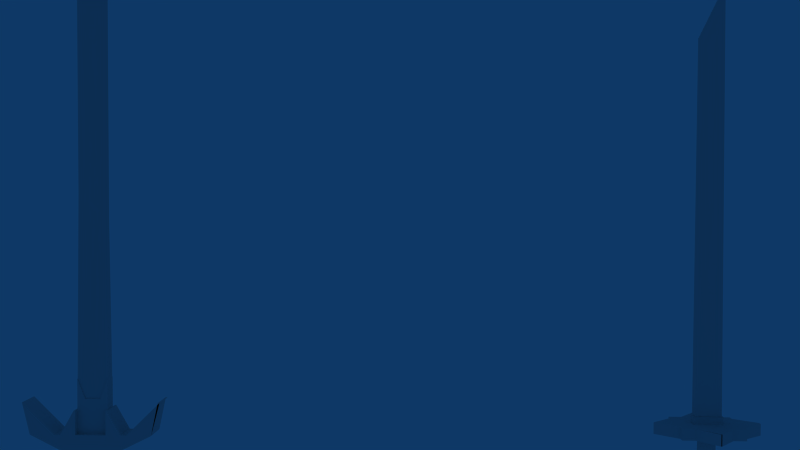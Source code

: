 # Source: sword_fight.blend  (saved by Blender 2.45.0; exported with 4.5.12 LTS)
import bpy
from mathutils import Matrix  # noqa: F401  (used for matrix-valued properties, if any)

bpy.ops.wm.read_factory_settings(use_empty=True)
scene = bpy.context.scene
scene.name = 'Scene'

# ---- collections
col_collection_1 = bpy.data.collections.new('Collection 1'); scene.collection.children.link(col_collection_1)

# ---- materials (node trees are filled in below, after node groups)
mat_material = bpy.data.materials.new('Material')
mat_material.alpha_threshold = 0.0
mat_material.roughness = 0.5
mat_material.line_color = (0.0, 0.0, 0.0, 1.0)
mat_material_001 = bpy.data.materials.new('Material.001')
mat_material_001.alpha_threshold = 0.0
mat_material_001.roughness = 0.5
mat_material_001.line_color = (0.0, 0.0, 0.0, 1.0)

# ---- material node trees

# ---- world
world_world = bpy.data.worlds.new('World'); scene.world = world_world
world_world.color = (0.05656, 0.2208, 0.4)
world_world.use_sun_shadow = False
world_world.sun_shadow_jitter_overblur = 0.0
world_world.cycles.sampling_method = 'MANUAL'
world_world.cycles.sample_map_resolution = 256

# ---- cameras
cam_camera = bpy.data.cameras.new('Camera')
cam_camera.passepartout_alpha = 0.2
cam_camera.clip_end = 100.0
cam_camera.lens = 35.0
cam_camera.ortho_scale = 7.314
cam_camera.show_passepartout = False
cam_camera.show_safe_areas = True
cam_camera.dof.focus_distance = 0.0
cam_camera.dof.aperture_fstop = 128.0

# ---- lights
light_spot = bpy.data.lights.new('Spot', 'POINT')
light_spot.transmission_factor = 0.0
light_spot.cutoff_distance = 30.0
light_spot.energy = 100.0
light_spot.shadow_buffer_clip_start = 1.001
light_spot.shadow_soft_size = 1.0
light_spot.shadow_maximum_resolution = 0.006
light_spot.use_absolute_resolution = True
light_spot.cycles.use_multiple_importance_sampling = False

# ---- meshes
me_cube = bpy.data.meshes.new('Cube')
me_cube.from_pydata([(0.9862, -4.504, 1.0), (5.005, -2.504, 1.0), (-5.005, -2.504, 1.0), (-0.9862, -4.504, 1.0), (0.9862, -4.504, -1.0), (5.005, -2.504, -1.0), (-5.005, -2.504, -1.0), (-0.9862, -4.504, -1.0), (7.153e-07, -2.504, 1.0), (-1.669e-06, -2.504, -1.0), (2.502, -2.504, 1.0), (-2.502, -2.504, 1.0), (2.502, -2.504, -1.0), (-2.502, -2.504, -1.0), (2.946, -2.504, 1.0), (-2.946, -2.504, 1.0), (2.946, -2.504, -1.0), (-2.946, -2.504, -1.0), (-5.628, 0.1437, 1.0), (-5.628, 0.1437, -1.0), (5.701, 0.1941, -1.0), (5.701, 0.1941, 1.0), (-5.637, 0.1437, -1.0), (5.565, 0.1941, -1.0), (-5.637, 0.1437, 1.0), (5.565, 0.1941, 1.0), (1.251, -2.504, 1.0), (-1.251, -2.504, 1.0), (1.251, -2.504, -1.0), (-1.251, -2.504, -1.0), (-1.251, -0.5053, 1.0), (-1.251, -0.5053, -1.0), (1.251, -0.5053, 1.0), (1.251, -0.5053, -1.0), (-1.366, -0.5053, -1.0), (1.366, -0.5053, -1.0), (-1.366, -0.5053, 1.0), (1.366, -0.5053, 1.0), (0.6256, -2.504, 1.0), (-0.6256, -2.504, 1.0), (0.6256, -2.504, -1.0), (-0.6256, -2.504, -1.0), (1.251, -2.504, 0.5314), (1.251, -2.504, -0.5314), (-1.251, -2.504, 0.5314), (-1.251, -2.504, -0.5314), (0.6256, -2.504, 0.5314), (7.153e-07, -2.504, 0.5314), (-0.6256, -2.504, 0.5314), (0.6256, -2.504, -0.5314), (-1.669e-06, -2.504, -0.5314), (-0.6256, -2.504, -0.5314), (1.251, 1.996, 0.5314), (1.251, 1.996, -0.5314), (-1.251, 1.996, -0.5314), (-1.251, 1.996, 0.5314), (0.6256, 0.3672, 0.5314), (7.153e-07, 0.3672, 0.5314), (-0.6256, 0.3672, 0.5314), (0.6256, 0.3672, -0.5314), (-1.669e-06, 0.3672, -0.5314), (-0.6256, 0.3672, -0.5314), (0.8748, -4.618, 1.0), (-0.8748, -4.618, 1.0), (0.8748, -4.618, -1.0), (-0.8748, -4.618, -1.0), (-0.7141, -14.84, 1.0), (0.7141, -14.84, 1.0), (0.7141, -14.84, -1.0), (-0.7141, -14.84, -1.0), (0.04104, -14.84, 0.05747), (-0.04103, -14.84, 0.05747), (0.04104, -14.84, -0.05747), (-0.04103, -14.84, -0.05747), (1.251, 1.996, 0.451), (1.251, 1.996, -0.451), (-1.251, 1.996, -0.451), (-1.251, 1.996, 0.451), (0.6256, 0.3672, 0.451), (7.153e-07, 0.3672, 0.451), (-0.6256, 0.3672, 0.451), (0.6256, 0.3672, -0.451), (-1.669e-06, 0.3672, -0.451), (-0.6256, 0.3672, -0.451), (1.251, 14.87, 0.03316), (1.251, 14.87, -0.03316), (-1.251, 17.22, -0.02409), (-1.251, 17.22, 0.02409), (0.6256, 15.49, 0.02409), (7.153e-07, 16.1, 0.02409), (-0.6256, 16.66, 0.02409), (0.6256, 15.49, -0.02409), (-1.669e-06, 16.1, -0.02409), (-0.6256, 16.66, -0.02409), (1.251, 38.63, -0.03316), (1.251, 38.63, 0.03316), (-1.251, 40.97, 0.02409), (-1.251, 40.97, -0.02409), (0.6256, 39.24, 0.02409), (7.153e-07, 39.85, 0.02409), (-0.6256, 40.41, 0.02409), (0.6256, 39.24, -0.02409), (-1.669e-06, 39.85, -0.02409), (-0.6256, 40.41, -0.02409)], [], [(0, 4, 5, 1), (2, 6, 7, 3), (3, 0, 8), (9, 4, 7), (14, 0, 1), (10, 0, 14), (11, 15, 3), (15, 2, 3), (6, 17, 7), (17, 13, 7), (12, 16, 4), (16, 5, 4), (16, 12, 10, 14), (13, 17, 15, 11), (15, 17, 19, 18), (16, 14, 21, 20), (17, 6, 22, 19), (5, 16, 20, 23), (2, 15, 18, 24), (14, 1, 25, 21), (6, 2, 24, 22), (1, 5, 23, 25), (19, 22, 24, 18), (23, 20, 21, 25), (26, 0, 10), (27, 11, 3), (13, 29, 7), (28, 12, 4), (27, 29, 31, 30), (28, 26, 32, 33), (29, 13, 34, 31), (12, 28, 33, 35), (11, 27, 30, 36), (26, 10, 37, 32), (13, 11, 36, 34), (10, 12, 35, 37), (31, 34, 36, 30), (35, 33, 32, 37), (38, 0, 26), (8, 0, 38), (8, 39, 3), (39, 27, 3), (29, 41, 7), (41, 9, 7), (9, 40, 4), (40, 28, 4), (26, 28, 43, 42), (29, 27, 44, 45), (38, 26, 42, 46), (8, 38, 46, 47), (27, 39, 48, 44), (39, 8, 47, 48), (28, 40, 49, 43), (40, 9, 50, 49), (41, 29, 45, 51), (9, 41, 51, 50), (42, 43, 53, 52), (45, 44, 55, 54), (46, 42, 52, 56), (47, 46, 56, 57), (44, 48, 58, 55), (48, 47, 57, 58), (43, 49, 59, 53), (49, 50, 60, 59), (51, 45, 54, 61), (50, 51, 61, 60), (0, 3, 63, 62), (4, 0, 62, 64), (3, 7, 65, 63), (7, 4, 64, 65), (62, 63, 66, 67), (64, 62, 67, 68), (63, 65, 69, 66), (65, 64, 68, 69), (67, 66, 71, 70), (68, 67, 70, 72), (66, 69, 73, 71), (69, 68, 72, 73), (52, 53, 75, 74), (54, 55, 77, 76), (56, 52, 74, 78), (57, 56, 78, 79), (55, 58, 80, 77), (58, 57, 79, 80), (53, 59, 81, 75), (59, 60, 82, 81), (61, 54, 76, 83), (60, 61, 83, 82), (74, 75, 85, 84), (76, 77, 87, 86), (78, 74, 84, 88), (79, 78, 88, 89), (77, 80, 90, 87), (80, 79, 89, 90), (75, 81, 91, 85), (81, 82, 92, 91), (83, 76, 86, 93), (82, 83, 93, 92), (84, 85, 94, 95), (86, 87, 96, 97), (88, 84, 95, 98), (89, 88, 98, 99), (87, 90, 100, 96), (90, 89, 99, 100), (85, 91, 101, 94), (91, 92, 102, 101), (93, 86, 97, 103), (92, 93, 103, 102)])
_ca = me_cube.color_attributes.new('Col', 'BYTE_COLOR', 'CORNER')
_ca.data.foreach_set('color', [0.0, 0.0, 0.0, 0.0, 0.0, 0.0, 0.0, 0.0, 0.0, 0.0, 0.0, 0.0, 0.0, 0.0, 0.0, 0.0, 0.0, 0.0, 0.0, 0.0, 0.0, 0.0, 0.0, 0.0, 0.0, 0.0, 0.0, 0.0, 0.0, 0.0, 0.0, 0.0, 0.0, 0.0, 0.0, 1.0, 0.0, 0.0, 0.0, 1.0, 0.0, 0.0, 0.0, 1.0, 0.0, 0.0, 0.0, 1.0, 0.0, 0.0, 0.0, 1.0, 0.0, 0.0, 0.0, 1.0, 0.0, 0.0, 0.0, 1.0, 0.0, 0.0, 0.0, 1.0, 0.0, 0.0, 0.0, 1.0, 0.0, 0.0, 0.0, 1.0, 0.0, 0.0, 0.0, 1.0, 0.0, 0.0, 0.0, 1.0, 0.0, 0.0, 0.0, 1.0, 0.0, 0.0, 0.0, 1.0, 0.0, 0.0, 0.0, 1.0, 0.0, 0.0, 0.0, 1.0, 0.0, 0.0, 0.0, 1.0, 0.0, 0.0, 0.0, 1.0, 0.0, 0.0, 0.0, 0.0, 0.0, 0.0, 0.0, 1.0, 0.0, 0.0, 0.0, 1.0, 0.0, 0.0, 0.0, 1.0, 0.0, 0.0, 0.0, 1.0, 0.0, 0.0, 0.0, 1.0, 0.0, 0.0, 0.0, 1.0, 0.0, 0.0, 0.0, 1.0, 0.0, 0.0, 0.0, 1.0, 0.0, 0.0, 0.0, 1.0, 0.0, 0.0, 0.0, 1.0, 0.0, 0.0, 0.0, 1.0, 0.0, 0.0, 0.0, 1.0, 0.0, 0.0, 0.0, 1.0, 0.0, 0.0, 0.0, 1.0, 0.0, 0.0, 0.0, 1.0, 0.0, 0.0, 0.0, 1.0, 0.0, 0.0, 0.0, 1.0, 0.0, 0.0, 0.0, 1.0, 0.0, 0.0, 0.0, 1.0, 0.0, 0.0, 0.0, 1.0, 0.0, 0.0, 0.0, 1.0, 0.0, 0.0, 0.0, 1.0, 0.0, 0.0, 0.0, 1.0, 0.0, 0.0, 0.0, 1.0, 0.0, 0.0, 0.0, 1.0, 0.0, 0.0, 0.0, 1.0, 0.0, 0.0, 0.0, 1.0, 0.0, 0.0, 0.0, 1.0, 0.0, 0.0, 0.0, 0.0, 0.0006071, 0.0006071, 0.0006071, 0.0, 0.0, 0.0, 0.0, 0.0, 0.0, 0.0, 0.0, 1.0, 0.0, 0.0, 0.0, 1.0, 0.0, 0.0, 0.0, 1.0, 0.0, 0.0, 0.0, 1.0, 0.0, 0.0, 0.0, 1.0, 0.0, 0.0, 0.0, 1.0, 0.0, 0.0, 0.0, 1.0, 0.0, 0.0, 0.0, 1.0, 0.0, 0.0, 0.0, 1.0, 0.0, 0.0, 0.0, 1.0, 0.0, 0.0, 0.0, 1.0, 0.0, 0.0, 0.0, 1.0, 0.0, 0.0, 0.0, 0.0, 0.0, 0.0, 0.0, 0.0, 0.0, 0.0, 0.0, 0.0, 0.0006071, 0.0006071, 0.0006071, 0.0, 0.0, 0.0, 0.0, 1.0, 0.0, 0.0, 0.0, 1.0, 0.0, 0.0, 0.0, 1.0, 0.0, 0.0, 0.0, 1.0, 0.0, 0.0, 0.0, 0.0, 0.0006071, 0.0006071, 0.0006071, 0.0, 0.0, 0.0, 0.0, 0.0, 0.0, 0.0, 0.0, 0.0, 0.0, 0.0, 0.0, 1.0, 0.0, 0.0, 0.0, 1.0, 0.0, 0.0, 0.0, 1.0, 0.0, 0.0, 0.0, 1.0, 0.0, 0.0, 0.0, 1.0, 0.0, 0.0, 0.0, 1.0, 0.0, 0.0, 0.0, 1.0, 0.0, 0.0, 0.0, 1.0, 0.0, 0.0, 0.0, 1.0, 0.0, 0.0, 0.0, 1.0, 0.0, 0.0, 0.0, 1.0, 0.0, 0.0, 0.0, 1.0, 0.0, 0.0, 0.0, 1.0, 0.0, 0.0, 0.0, 1.0, 0.0, 0.0, 0.0, 1.0, 0.0, 0.0, 0.0, 1.0, 0.0, 0.0, 0.0, 1.0, 0.0, 0.0, 0.0, 1.0, 0.0, 0.0, 0.0, 1.0, 0.0, 0.0, 0.0, 1.0, 0.0, 0.0, 0.0, 0.0, 0.0, 0.0, 0.0, 0.0, 0.0, 0.0, 0.0, 0.0, 0.0, 0.0, 0.0, 0.0, 0.0, 0.0, 0.0, 1.0, 0.0, 0.0, 0.0, 1.0, 0.0, 0.0, 0.0, 1.0, 0.0, 0.0, 0.0, 1.0, 0.0, 0.0, 0.0, 1.0, 0.0, 0.0, 0.0, 1.0, 0.0, 0.0, 0.0, 1.0, 0.0, 0.0, 0.0, 1.0, 0.0, 0.0, 0.0, 1.0, 0.0, 0.0, 0.0, 1.0, 0.0, 0.0, 0.0, 1.0, 0.0, 0.0, 0.0, 1.0, 0.0, 0.0, 0.0, 1.0, 0.0, 0.0, 0.0, 1.0, 0.0, 0.0, 0.0, 1.0, 0.0, 0.0, 0.0, 1.0, 0.0, 0.0, 0.0, 0.0, 0.0, 0.0, 0.0, 0.0, 0.0, 0.0, 0.0, 0.0, 0.0, 0.0, 0.0, 0.0, 0.0, 0.0, 0.0, 1.0, 0.0, 0.0, 0.0, 1.0, 0.0, 0.0, 0.0, 1.0, 0.0, 0.0, 0.0, 1.0, 0.0, 0.0, 0.0, 1.0, 0.0, 0.0, 0.0, 1.0, 0.0, 0.0, 0.0, 1.0, 0.0, 0.0, 0.0, 1.0, 0.0, 0.0, 0.0, 1.0, 0.0, 0.0, 0.0, 1.0, 0.0, 0.0, 0.0, 1.0, 0.0, 0.0, 0.0, 1.0, 0.0, 0.0, 0.0, 1.0, 0.0, 0.0, 0.0, 1.0, 0.0, 0.0, 0.0, 1.0, 0.0, 0.0, 0.0, 1.0, 0.0, 0.0, 0.0, 1.0, 0.0, 0.0, 0.0, 1.0, 0.0, 0.0, 0.0, 1.0, 0.0, 0.0, 0.0, 1.0, 0.0, 0.0, 0.0, 1.0, 0.0, 0.0, 0.0, 1.0, 0.0, 0.0, 0.0, 1.0, 0.0, 0.0, 0.0, 1.0, 0.0, 0.0, 0.0, 1.0, 0.0, 0.0, 0.0, 1.0, 0.0, 0.0, 0.0, 1.0, 0.0, 0.0, 0.0, 1.0, 0.0, 0.0, 0.0, 1.0, 0.0, 0.0, 0.0, 1.0, 0.0, 0.0, 0.0, 1.0, 0.0, 0.0, 0.0, 1.0, 0.0, 0.0, 0.0, 1.0, 0.0, 0.0, 0.0, 1.0, 0.0, 0.0, 0.0, 1.0, 0.0, 0.0, 0.0, 1.0, 0.0, 0.0, 0.0, 0.0, 0.0, 0.0, 0.0, 0.0, 0.0, 0.0, 0.0, 0.0, 0.0, 0.0, 0.0, 0.0, 0.0, 0.0, 0.0, 0.0, 0.0, 0.0, 0.0, 0.0, 0.0, 0.0, 0.0, 0.0, 0.0, 0.0, 0.0, 0.0, 0.0, 0.0, 0.0, 1.0, 0.0, 0.0, 0.0, 1.0, 0.0, 0.0, 0.0, 1.0, 0.0, 0.0, 0.0, 1.0, 0.0, 0.0, 0.0, 1.0, 0.0, 0.0, 0.0, 1.0, 0.0, 0.0, 0.0, 1.0, 0.0, 0.0, 0.0, 1.0, 0.0, 0.0, 0.0, 1.0, 0.0, 0.0, 0.0, 1.0, 0.0, 0.0, 0.0, 1.0, 0.0, 0.0, 0.0, 1.0, 0.0, 0.0, 0.0, 1.0, 0.0, 0.0, 0.0, 1.0, 0.0, 0.0, 0.0, 1.0, 0.0, 0.0, 0.0, 1.0, 0.0, 0.0, 0.0, 1.0, 0.0, 0.0, 0.0, 1.0, 0.0, 0.0, 0.0, 1.0, 0.0, 0.0, 0.0, 1.0, 0.0, 0.0, 0.0, 1.0, 0.0, 0.0, 0.0, 1.0, 0.0, 0.0, 0.0, 1.0, 0.0, 0.0, 0.0, 1.0, 0.0, 0.0, 0.0, 1.0, 0.0, 0.0, 0.0, 1.0, 0.0, 0.0, 0.0, 1.0, 0.0, 0.0, 0.0, 1.0, 0.0, 0.0, 0.0, 1.0, 0.0, 0.0, 0.0, 1.0, 0.0, 0.0, 0.0, 1.0, 0.0, 0.0, 0.0, 1.0, 0.0, 0.0, 0.0, 1.0, 0.0, 0.0, 0.0, 1.0, 0.0, 0.0, 0.0, 1.0, 0.0, 0.0, 0.0, 1.0, 0.0, 0.0, 0.0, 0.0, 0.0, 0.0, 0.0, 0.0, 0.0, 0.0, 0.0, 0.0, 0.001214, 0.001214, 0.001214, 0.0, 0.0, 0.0, 0.0, 1.0, 0.0, 0.0, 0.0, 1.0, 0.0, 0.0, 0.0, 1.0, 0.0, 0.0, 0.0, 1.0, 0.0, 0.0, 0.0, 1.0, 0.0, 0.0, 0.0, 1.0, 0.0, 0.0, 0.0, 1.0, 0.0, 0.0, 0.0, 1.0, 0.0, 0.0, 0.0, 1.0, 0.0, 0.0, 0.0, 1.0, 0.0, 0.0, 0.0, 1.0, 0.0, 0.0, 0.0, 1.0, 0.0, 0.0, 0.0, 1.0, 0.0, 0.0, 0.0, 1.0, 0.0, 0.0, 0.0, 1.0, 0.0, 0.0, 0.0, 1.0, 0.0, 0.0, 0.0, 1.0, 0.0, 0.0, 0.0, 1.0, 0.0, 0.0, 0.0, 1.0, 0.0, 0.0, 0.0, 1.0, 0.0, 0.0, 0.0, 1.0, 0.0, 0.0, 0.0, 1.0, 0.0, 0.0, 0.0, 1.0, 0.0, 0.0, 0.0, 1.0, 0.0, 0.0, 0.0, 1.0, 0.0, 0.0, 0.0, 1.0, 0.001214, 0.001214, 0.001214, 1.0, 0.0, 0.0, 0.0, 1.0, 0.0, 0.0, 0.0, 1.0, 0.0, 0.0, 0.0, 1.0, 0.0, 0.0, 0.0, 1.0, 0.0, 0.0, 0.0, 1.0, 0.0, 0.0, 0.0, 1.0, 0.0, 0.0, 0.0, 1.0, 0.0, 0.0, 0.0, 1.0, 0.0, 0.0, 0.0, 1.0, 0.0, 0.0, 0.0, 0.0, 0.0, 0.0, 0.0, 0.0, 0.0, 0.0, 0.0, 0.0, 0.0, 0.0, 0.0, 0.0, 0.0, 0.0, 0.0, 0.0, 0.0, 0.0, 0.0, 0.0, 0.0, 0.0, 0.0, 0.0, 0.0, 0.0, 0.0, 0.0, 0.0, 0.0, 0.0, 1.0, 0.0, 0.0, 0.0, 1.0, 0.0, 0.0, 0.0, 1.0, 0.0, 0.0, 0.0, 1.0, 0.0, 0.0, 0.0, 1.0, 0.0, 0.0, 0.0, 1.0, 0.0003035, 0.0003035, 0.0003035, 1.0, 0.0, 0.0, 0.0, 1.0, 0.0, 0.0, 0.0, 1.0, 0.0, 0.0, 0.0, 1.0, 0.0, 0.0, 0.0, 1.0, 0.0, 0.0, 0.0, 1.0, 0.0, 0.0, 0.0, 1.0, 0.0, 0.0, 0.0, 1.0, 0.0, 0.0, 0.0, 1.0, 0.0003035, 0.0003035, 0.0003035, 1.0, 0.0, 0.0, 0.0, 1.0, 0.0, 0.0, 0.0, 1.0, 0.0, 0.0, 0.0, 1.0, 0.0, 0.0, 0.0, 1.0, 0.0, 0.0, 0.0, 0.0, 0.0003035, 0.0003035, 0.0003035, 0.0, 0.0, 0.0, 0.0, 0.0, 0.0, 0.0, 0.0, 0.0, 0.0, 0.0, 0.0, 0.0, 0.0, 0.0, 0.0, 0.0, 0.0, 0.0, 0.0, 0.0, 0.0, 0.0, 0.0, 0.0, 0.0003035, 0.0003035, 0.0003035, 0.0, 0.0, 0.0, 0.0, 0.0, 0.0, 0.0, 0.0, 0.0, 0.0, 0.0, 0.0, 0.0, 0.0, 0.0, 0.0, 0.0, 0.0, 0.0, 0.0, 0.0, 0.0, 0.0, 0.0, 0.0, 0.0, 0.0, 0.0, 0.0, 0.0, 0.0, 0.0, 0.0, 0.0, 0.0, 0.0, 0.0, 0.0, 0.0, 0.0, 0.0, 0.0, 0.0, 0.0, 0.0, 0.001214, 0.001214, 0.001214, 0.0, 0.0, 0.0, 0.0, 0.0, 0.0, 0.0, 0.0, 0.0, 0.001518, 0.001518, 0.001518, 0.0, 0.0, 0.0, 0.0, 0.0, 0.0, 0.0, 0.0, 0.0, 0.0, 0.0, 0.0, 0.0, 0.0, 0.0, 0.0, 0.0, 0.0, 0.0, 0.0, 1.0, 0.0, 0.0, 0.0, 1.0, 0.0, 0.0, 0.0, 1.0, 0.0, 0.0, 0.0, 1.0, 0.0, 0.0, 0.0, 1.0, 0.0, 0.0, 0.0, 1.0, 0.0, 0.0, 0.0, 1.0, 0.0, 0.0, 0.0, 1.0, 0.0, 0.0, 0.0, 0.0, 0.0, 0.0, 0.0, 0.0, 0.0, 0.0, 0.0, 0.0, 0.0, 0.0, 0.0, 0.0, 0.0, 0.0, 0.0, 0.0, 0.0, 0.0, 0.0, 0.0, 0.0, 0.0, 0.0, 0.0, 0.0, 0.0, 0.0, 0.0, 0.0, 0.0, 0.0, 1.0, 0.0, 0.0, 0.0, 1.0, 0.0, 0.0, 0.0, 1.0, 0.0, 0.0, 0.0, 1.0, 0.0, 0.0, 0.0, 1.0, 0.001214, 0.001214, 0.001214, 1.0, 0.001518, 0.001518, 0.001518, 1.0, 0.0, 0.0, 0.0, 1.0, 0.0, 0.0, 0.0, 1.0, 0.0, 0.0, 0.0, 1.0, 0.0, 0.0, 0.0, 1.0, 0.0, 0.0, 0.0, 1.0, 0.0, 0.0, 0.0, 1.0, 0.0, 0.0, 0.0, 1.0, 0.0, 0.0, 0.0, 1.0, 0.0, 0.0, 0.0, 1.0, 0.001518, 0.001518, 0.001518, 0.0, 0.0, 0.0, 0.0, 0.0, 0.002428, 0.002428, 0.002428, 0.0, 0.0, 0.0, 0.0, 0.0, 0.0, 0.0, 0.0, 1.0, 0.0, 0.0, 0.0, 1.0, 0.0, 0.0, 0.0, 1.0, 0.001821, 0.001821, 0.001821, 1.0, 0.0, 0.0, 0.0, 1.0, 0.0, 0.0, 0.0, 1.0, 0.001821, 0.001821, 0.001821, 1.0, 0.003347, 0.003347, 0.003347, 1.0, 0.0, 0.0, 0.0, 1.0, 0.0, 0.0, 0.0, 1.0, 0.003347, 0.003347, 0.003347, 1.0, 0.002428, 0.002428, 0.002428, 1.0, 0.0, 0.0, 0.0, 1.0, 0.0, 0.0, 0.0, 1.0, 0.003347, 0.003347, 0.003347, 1.0, 0.003347, 0.003347, 0.003347, 1.0, 0.0, 0.0, 0.0, 1.0, 0.0, 0.0, 0.0, 1.0, 0.0, 0.0, 0.0, 1.0, 0.0, 0.0, 0.0, 1.0, 0.0, 0.0, 0.0, 1.0, 0.0, 0.0, 0.0, 1.0, 0.0, 0.0, 0.0, 1.0, 0.0, 0.0, 0.0, 1.0, 0.0, 0.0, 0.0, 1.0, 0.001518, 0.001518, 0.001518, 1.0, 0.0, 0.0, 0.0, 1.0, 0.0, 0.0, 0.0, 1.0, 0.0, 0.0, 0.0, 1.0, 0.0, 0.0, 0.0, 1.0, 0.0, 0.0, 0.0, 1.0, 0.0, 0.0, 0.0, 1.0, 0.0, 0.0, 0.0, 1.0, 0.0, 0.0, 0.0, 1.0, 0.0, 0.0, 0.0, 1.0, 0.0, 0.0, 0.0, 1.0, 0.0, 0.0, 0.0, 0.0, 0.002428, 0.002428, 0.002428, 0.0, 0.001518, 0.001518, 0.001518, 0.0, 0.0, 0.0, 0.0, 0.0, 0.001821, 0.001821, 0.001821, 1.0, 0.0, 0.0, 0.0, 1.0, 0.0, 0.0, 0.0, 1.0, 0.0006071, 0.0006071, 0.0006071, 1.0, 0.003347, 0.003347, 0.003347, 1.0, 0.001821, 0.001821, 0.001821, 1.0, 0.0006071, 0.0006071, 0.0006071, 1.0, 0.0009106, 0.0009106, 0.0009106, 1.0, 0.002428, 0.002428, 0.002428, 1.0, 0.003347, 0.003347, 0.003347, 1.0, 0.001214, 0.001214, 0.001214, 0.0, 0.001518, 0.001518, 0.001518, 0.0, 0.003347, 0.003347, 0.003347, 1.0, 0.003347, 0.003347, 0.003347, 1.0, 0.0009106, 0.0009106, 0.0009106, 1.0, 0.001214, 0.001214, 0.001214, 1.0, 0.0, 0.0, 0.0, 1.0, 0.0, 0.0, 0.0, 1.0, 0.0, 0.0, 0.0, 1.0, 0.0, 0.0, 0.0, 1.0, 0.0, 0.0, 0.0, 1.0, 0.0, 0.0, 0.0, 1.0, 0.0, 0.0, 0.0, 1.0, 0.0, 0.0, 0.0, 1.0, 0.0, 0.0, 0.0, 1.0, 0.0, 0.0, 0.0, 1.0, 0.0, 0.0, 0.0, 1.0, 0.0, 0.0, 0.0, 1.0, 0.0, 0.0, 0.0, 1.0, 0.0, 0.0, 0.0, 1.0, 0.0, 0.0, 0.0, 1.0, 0.0, 0.0, 0.0, 1.0])
me_cube.materials.append(mat_material)
me_cube.use_remesh_preserve_volume = False
me_cube.use_remesh_preserve_attributes = False
me_cube.use_mirror_vertex_groups = False
me_cube.update()
me_cube_001 = bpy.data.meshes.new('Cube.001')
me_cube_001.from_pydata([(1.0, 1.0, -1.0), (1.0, -1.0, -1.0), (-1.0, -1.0, -1.0), (-1.0, 1.0, -1.0), (1.0, 1.0, 1.0), (1.0, -1.0, 1.0), (-1.0, -1.0, 1.0), (-1.0, 1.0, 1.0), (1.689, 1.0, -0.0142), (1.689, 1.0, 0.0142), (1.689, -1.0, -0.0142), (1.689, -1.0, 0.0142), (-1.689, -1.0, -0.1145), (-1.689, -1.0, 0.1145), (-1.689, 1.0, -0.1145), (-1.689, 1.0, 0.1145), (1.0, 1.0, -1.323), (1.0, -1.0, -1.323), (-1.0, -1.0, -1.323), (-1.0, 1.0, -1.323), (1.0, 1.0, 1.323), (1.0, -1.0, 1.323), (-1.0, -1.0, 1.323), (-1.0, 1.0, 1.323), (0.5823, -1.0, -1.318), (0.5823, 1.0, -1.318), (-0.5823, 1.0, -1.318), (-0.5823, -1.0, -1.318), (0.5823, -1.0, 1.318), (0.5823, 1.0, 1.318), (-0.5823, 1.0, 1.318), (-0.5823, -1.0, 1.318), (0.01115, -1.0, -2.422), (0.01115, 1.0, -2.422), (-0.01115, 1.0, -2.422), (-0.01115, -1.0, -2.422), (0.01115, 1.0, 2.422), (0.01115, -1.0, 2.422), (-0.01115, 1.0, 2.422), (-0.01115, -1.0, 2.422), (0.469, -1.0, -1.0), (-0.469, -1.0, -1.0), (0.469, -1.0, 1.0), (-0.469, -1.0, 1.0), (0.2499, -1.285, -0.2617), (-0.2403, -1.285, -0.2617), (0.2499, -1.285, 0.2617), (-0.2403, -1.285, 0.2617), (0.4668, 1.0, -0.3152), (-0.4668, 1.0, -0.3152), (0.4668, 1.0, 0.3152), (-0.4668, 1.0, 0.3152), (0.2726, -26.32, -0.2617), (-0.2175, -26.32, -0.2617), (0.2726, -26.32, 0.2617), (-0.2175, -26.32, 0.2617), (0.4668, 2.284, -0.3152), (-0.4668, 2.284, -0.3152), (0.4668, 2.284, 0.3152), (-0.4668, 2.284, 0.3152), (0.4499, 2.284, -0.3029), (-0.4499, 2.284, -0.3029), (0.4499, 2.284, 0.3029), (-0.4499, 2.284, 0.3029), (0.4193, 2.284, -0.2832), (-0.4193, 2.284, -0.2832), (0.4193, 2.284, 0.2832), (-0.4193, 2.284, 0.2832), (-0.4193, 76.9, 0.0), (0.4193, 67.46, -0.006115), (0.4193, 67.46, 0.006115), (-0.4193, 76.9, 0.0)], [], [(0, 1, 2, 3), (4, 7, 6, 5), (0, 4, 5, 1), (2, 6, 7, 3), (0, 4, 9, 8), (5, 1, 10, 11), (6, 2, 12, 13), (7, 3, 14, 15), (3, 14, 12, 2), (14, 15, 13, 12), (15, 7, 6, 13), (8, 0, 1, 10), (10, 11, 9, 8), (11, 5, 4, 9), (1, 0, 16, 17), (3, 2, 18, 19), (4, 5, 21, 20), (6, 7, 23, 22), (17, 16, 25, 24), (19, 18, 27, 26), (20, 21, 28, 29), (22, 23, 30, 31), (24, 25, 33, 32), (26, 27, 35, 34), (29, 28, 37, 36), (31, 30, 38, 39), (2, 27, 18), (1, 17, 24), (1, 24, 27, 2), (24, 32, 27), (25, 26, 34), (29, 36, 30), (28, 31, 39), (31, 22, 6), (5, 21, 28), (28, 31, 6), (5, 28, 6), (0, 25, 16), (4, 20, 29), (7, 30, 23), (3, 19, 26), (0, 3, 26, 25), (4, 29, 30, 7), (1, 2, 41, 40), (1, 5, 42, 40), (2, 6, 43, 41), (5, 6, 43, 42), (40, 41, 45, 44), (40, 42, 46, 44), (41, 43, 47, 45), (42, 43, 47, 46), (3, 0, 48, 49), (4, 0, 48, 50), (3, 7, 51, 49), (4, 7, 51, 50), (44, 45, 53, 52), (44, 46, 54, 52), (45, 47, 55, 53), (46, 47, 55, 54), (49, 48, 56, 57), (50, 48, 56, 58), (49, 51, 59, 57), (50, 51, 59, 58), (57, 56, 60, 61), (58, 59, 63, 62), (56, 57, 65, 64), (58, 56, 64, 66), (57, 59, 67, 65), (59, 58, 66, 67), (64, 65, 68, 69), (66, 64, 69, 70), (65, 67, 71, 68), (67, 66, 70, 71)])
_uv = me_cube_001.uv_layers.new(name='UVTex')
_uv.uv.foreach_set('vector', [0.0, 1.0, 0.0, 0.0, 1.0, 0.0, 1.0, 1.0, 0.0, 1.0, 0.0, 0.0, 1.0, 0.0, 1.0, 1.0, 0.0, 1.0, 0.0, 0.0, 1.0, 0.0, 1.0, 1.0, 0.0, 1.0, 0.0, 0.0, 1.0, 0.0, 1.0, 1.0, 0.0, 1.0, 0.0, 0.0, 1.0, 0.0, 1.0, 1.0, 0.0, 1.0, 0.0, 0.0, 1.0, 0.0, 1.0, 1.0, 0.0, 1.0, 0.0, 0.0, 1.0, 0.0, 1.0, 1.0, 0.0, 1.0, 0.0, 0.0, 1.0, 0.0, 1.0, 1.0, 0.0, 1.0, 0.0, 0.0, 1.0, 0.0, 1.0, 1.0, 0.0, 1.0, 0.0, 0.0, 1.0, 0.0, 1.0, 1.0, 0.0, 1.0, 0.0, 0.0, 1.0, 0.0, 1.0, 1.0, 0.0, 1.0, 0.0, 0.0, 1.0, 0.0, 1.0, 1.0, 0.0, 1.0, 0.0, 0.0, 1.0, 0.0, 1.0, 1.0, 0.0, 1.0, 0.0, 0.0, 1.0, 0.0, 1.0, 1.0, 0.0, 1.0, 0.0, 0.0, 1.0, 0.0, 1.0, 1.0, 0.0, 1.0, 0.0, 0.0, 1.0, 0.0, 1.0, 1.0, 0.0, 1.0, 0.0, 0.0, 1.0, 0.0, 1.0, 1.0, 0.0, 1.0, 0.0, 0.0, 1.0, 0.0, 1.0, 1.0, 0.0, 1.0, 0.0, 0.0, 1.0, 0.0, 1.0, 1.0, 0.0, 1.0, 0.0, 0.0, 1.0, 0.0, 1.0, 1.0, 0.0, 1.0, 0.0, 0.0, 1.0, 0.0, 1.0, 1.0, 0.0, 1.0, 0.0, 0.0, 1.0, 0.0, 1.0, 1.0, 0.0, 1.0, 0.0, 0.0, 1.0, 0.0, 1.0, 1.0, 0.0, 1.0, 0.0, 0.0, 1.0, 0.0, 1.0, 1.0, 0.0, 1.0, 0.0, 0.0, 1.0, 0.0, 1.0, 1.0, 0.0, 1.0, 0.0, 0.0, 1.0, 0.0, 1.0, 1.0, 0.0, 1.0, 0.0, 0.0, 1.0, 0.0, 0.0, 1.0, 0.0, 0.0, 1.0, 0.0, 0.0, 1.0, 0.0, 0.0, 1.0, 0.0, 1.0, 1.0, 0.0, 1.0, 0.0, 0.0, 1.0, 0.0, 0.0, 1.0, 0.0, 0.0, 1.0, 0.0, 0.0, 1.0, 0.0, 0.0, 1.0, 0.0, 0.0, 1.0, 0.0, 0.0, 1.0, 0.0, 0.0, 1.0, 0.0, 0.0, 1.0, 0.0, 0.0, 1.0, 0.0, 0.0, 1.0, 0.0, 0.0, 1.0, 0.0, 0.0, 1.0, 0.0, 0.0, 1.0, 0.0, 0.0, 1.0, 0.0, 0.0, 1.0, 0.0, 0.0, 1.0, 0.0, 0.0, 1.0, 0.0, 0.0, 1.0, 0.0, 0.0, 1.0, 0.0, 0.0, 1.0, 0.0, 0.0, 1.0, 0.0, 0.0, 1.0, 0.0, 0.0, 1.0, 0.0, 0.0, 1.0, 0.0, 1.0, 1.0, 0.0, 1.0, 0.0, 0.0, 1.0, 0.0, 1.0, 1.0, 0.0, 1.0, 0.0, 0.0, 1.0, 0.0, 1.0, 1.0, 0.0, 1.0, 0.0, 0.0, 1.0, 0.0, 1.0, 1.0, 0.0, 1.0, 0.0, 0.0, 1.0, 0.0, 1.0, 1.0, 0.0, 1.0, 0.0, 0.0, 1.0, 0.0, 1.0, 1.0, 0.0, 1.0, 0.0, 0.0, 1.0, 0.0, 1.0, 1.0, 0.0, 1.0, 0.0, 0.0, 1.0, 0.0, 1.0, 1.0, 0.0, 1.0, 0.0, 0.0, 1.0, 0.0, 1.0, 1.0, 0.0, 1.0, 0.0, 0.0, 1.0, 0.0, 1.0, 1.0, 0.0, 1.0, 0.0, 0.0, 1.0, 0.0, 1.0, 1.0, 0.0, 1.0, 0.0, 0.0, 1.0, 0.0, 1.0, 1.0, 0.0, 1.0, 0.0, 0.0, 1.0, 0.0, 1.0, 1.0, 0.0, 1.0, 0.0, 0.0, 1.0, 0.0, 1.0, 1.0, 0.0, 1.0, 0.0, 0.0, 1.0, 0.0, 1.0, 1.0, 0.0, 1.0, 0.0, 0.0, 1.0, 0.0, 1.0, 1.0, 0.0, 1.0, 0.0, 0.0, 1.0, 0.0, 1.0, 1.0, 0.0, 1.0, 0.0, 0.0, 1.0, 0.0, 1.0, 1.0, 0.0, 1.0, 0.0, 0.0, 1.0, 0.0, 1.0, 1.0, 0.0, 1.0, 0.0, 0.0, 1.0, 0.0, 1.0, 1.0, 0.0, 1.0, 0.0, 0.0, 1.0, 0.0, 1.0, 1.0, 0.0, 1.0, 0.0, 0.0, 1.0, 0.0, 1.0, 1.0, 0.0, 1.0, 0.0, 0.0, 1.0, 0.0, 1.0, 1.0, 0.0, 1.0, 0.0, 0.0, 1.0, 0.0, 1.0, 1.0, 0.0, 1.0, 0.0, 0.0, 1.0, 0.0, 1.0, 1.0, 0.0, 1.0, 0.0, 0.0, 1.0, 0.0, 1.0, 1.0, 0.0, 1.0, 0.0, 0.0, 1.0, 0.0, 1.0, 1.0, 0.0, 1.0, 0.0, 0.0, 1.0, 0.0, 1.0, 1.0, 0.0, 1.0, 0.0, 0.0, 1.0, 0.0, 1.0, 1.0, 0.0, 1.0, 0.0, 0.0, 1.0, 0.0, 1.0, 1.0, 0.0, 1.0, 0.0, 0.0, 1.0, 0.0, 1.0, 1.0, 0.0, 1.0, 0.0, 0.0, 1.0, 0.0, 1.0, 1.0])
_ca = me_cube_001.color_attributes.new('Col', 'BYTE_COLOR', 'CORNER')
_ca.data.foreach_set('color', [0.7682, 0.7605, 0.7605, 0.0, 0.5089, 0.5089, 0.5089, 0.0, 0.1714, 0.1714, 0.1714, 0.0, 0.6105, 0.6038, 0.6038, 0.0, 0.7991, 0.7991, 0.7991, 0.0, 0.7758, 0.7682, 0.7682, 0.0, 0.1559, 0.1559, 0.1559, 0.0, 0.227, 0.227, 0.227, 0.0, 0.7682, 0.7605, 0.7605, 0.0, 0.7991, 0.7991, 0.7991, 0.0, 0.227, 0.227, 0.227, 0.0, 0.5089, 0.5089, 0.5089, 0.0, 0.1714, 0.1714, 0.1714, 0.0, 0.1559, 0.1559, 0.1559, 0.0, 0.7758, 0.7682, 0.7682, 0.0, 0.6105, 0.6038, 0.6038, 0.0, 0.7682, 0.7605, 0.7605, 1.0, 0.7991, 0.7991, 0.7991, 1.0, 0.6514, 0.6514, 0.6514, 1.0, 0.7305, 0.7305, 0.7305, 1.0, 0.227, 0.227, 0.227, 0.0, 0.5089, 0.5089, 0.5089, 0.0, 0.5583, 0.5583, 0.5583, 0.0, 0.09759, 0.09759, 0.09759, 0.0, 0.1559, 0.1559, 0.1559, 0.0, 0.1714, 0.1714, 0.1714, 0.0, 0.1812, 0.1812, 0.1812, 0.0, 0.2384, 0.2384, 0.2384, 0.0, 0.7758, 0.7682, 0.7682, 1.0, 0.6105, 0.6038, 0.6038, 1.0, 0.552, 0.552, 0.552, 1.0, 0.5647, 0.5647, 0.5647, 1.0, 0.6105, 0.6038, 0.6038, 1.0, 0.552, 0.552, 0.552, 1.0, 0.1812, 0.1812, 0.1812, 1.0, 0.1714, 0.1714, 0.1714, 1.0, 0.552, 0.552, 0.552, 0.0, 0.5647, 0.5647, 0.5647, 0.0, 0.2384, 0.2384, 0.2384, 0.0, 0.1812, 0.1812, 0.1812, 0.0, 0.5647, 0.5647, 0.5647, 1.0, 0.7758, 0.7682, 0.7682, 1.0, 0.1559, 0.1559, 0.1559, 1.0, 0.2384, 0.2384, 0.2384, 1.0, 0.7305, 0.7305, 0.7305, 1.0, 0.7682, 0.7605, 0.7605, 1.0, 0.5089, 0.5089, 0.5089, 1.0, 0.5583, 0.5583, 0.5583, 1.0, 0.5583, 0.5583, 0.5583, 0.0, 0.09759, 0.09759, 0.09759, 0.0, 0.6514, 0.6514, 0.6514, 0.0, 0.7305, 0.7305, 0.7305, 0.0, 0.09759, 0.09759, 0.09759, 1.0, 0.227, 0.227, 0.227, 1.0, 0.7991, 0.7991, 0.7991, 1.0, 0.6514, 0.6514, 0.6514, 1.0, 0.5089, 0.5089, 0.5089, 1.0, 0.7682, 0.7605, 0.7605, 1.0, 0.7835, 0.7682, 0.7682, 1.0, 0.7305, 0.7231, 0.7231, 1.0, 0.6105, 0.6038, 0.6038, 0.0, 0.1714, 0.1714, 0.1714, 0.0, 0.2831, 0.2789, 0.2789, 0.0, 0.5711, 0.5711, 0.5711, 0.0, 0.7991, 0.7991, 0.7991, 1.0, 0.227, 0.227, 0.227, 1.0, 0.7011, 0.7011, 0.7011, 1.0, 0.7991, 0.7991, 0.7991, 1.0, 0.1559, 0.1559, 0.1559, 1.0, 0.7758, 0.7682, 0.7682, 1.0, 0.807, 0.7991, 0.7991, 1.0, 0.4564, 0.4564, 0.4564, 1.0, 0.7305, 0.7231, 0.7231, 1.0, 0.7835, 0.7682, 0.7682, 1.0, 0.8148, 0.807, 0.807, 1.0, 0.7379, 0.7157, 0.7157, 1.0, 0.5711, 0.5711, 0.5711, 1.0, 0.2831, 0.2789, 0.2789, 1.0, 0.7011, 0.6939, 0.6939, 1.0, 0.7605, 0.7529, 0.7529, 1.0, 0.7991, 0.7991, 0.7991, 1.0, 0.7011, 0.7011, 0.7011, 1.0, 0.4735, 0.4735, 0.4735, 1.0, 0.855, 0.8388, 0.8388, 1.0, 0.4564, 0.4564, 0.4564, 1.0, 0.807, 0.7991, 0.7991, 1.0, 0.8148, 0.7913, 0.7913, 1.0, 0.491, 0.491, 0.491, 1.0, 0.7379, 0.7157, 0.7157, 1.0, 0.8148, 0.807, 0.807, 1.0, 0.7913, 0.7835, 0.7835, 1.0, 0.7231, 0.7011, 0.7011, 1.0, 0.7605, 0.7529, 0.7529, 1.0, 0.7011, 0.6939, 0.6939, 1.0, 0.7758, 0.7529, 0.7529, 1.0, 0.7913, 0.7758, 0.7758, 1.0, 0.855, 0.8388, 0.8388, 1.0, 0.4735, 0.4735, 0.4735, 1.0, 0.6308, 0.6308, 0.6308, 1.0, 0.8228, 0.8148, 0.8148, 1.0, 0.491, 0.491, 0.491, 1.0, 0.8148, 0.7913, 0.7913, 1.0, 0.7157, 0.7157, 0.7157, 1.0, 0.6724, 0.6724, 0.6724, 1.0, 0.1714, 0.1714, 0.1714, 0.0, 0.7011, 0.6939, 0.6939, 0.0, 0.2831, 0.2789, 0.2789, 0.0, 0.5089, 0.5089, 0.5089, 0.0, 0.7305, 0.7231, 0.7231, 0.0, 0.7379, 0.7157, 0.7157, 0.0, 0.5089, 0.5089, 0.5089, 1.0, 0.7379, 0.7157, 0.7157, 1.0, 0.7011, 0.6939, 0.6939, 1.0, 0.1714, 0.1714, 0.1714, 1.0, 0.7379, 0.7157, 0.7157, 1.0, 0.7231, 0.7011, 0.7011, 1.0, 0.7011, 0.6939, 0.6939, 1.0, 0.8148, 0.807, 0.807, 1.0, 0.7605, 0.7529, 0.7529, 1.0, 0.7913, 0.7758, 0.7758, 1.0, 0.855, 0.8388, 0.8388, 1.0, 0.8228, 0.8148, 0.8148, 1.0, 0.8148, 0.7913, 0.7913, 1.0, 0.4735, 0.4735, 0.4735, 1.0, 0.491, 0.491, 0.491, 1.0, 0.6724, 0.6724, 0.6724, 1.0, 0.491, 0.491, 0.491, 0.0, 0.4564, 0.4564, 0.4564, 0.0, 0.1559, 0.1559, 0.1559, 0.0, 0.227, 0.227, 0.227, 0.0, 0.7011, 0.7011, 0.7011, 0.0, 0.4735, 0.4735, 0.4735, 0.0, 0.4735, 0.4735, 0.4735, 1.0, 0.491, 0.491, 0.491, 1.0, 0.1559, 0.1559, 0.1559, 1.0, 0.227, 0.227, 0.227, 0.0, 0.4735, 0.4735, 0.4735, 0.0, 0.1559, 0.1559, 0.1559, 0.0, 0.7682, 0.7605, 0.7605, 1.0, 0.8148, 0.807, 0.807, 1.0, 0.7835, 0.7682, 0.7682, 1.0, 0.7991, 0.7991, 0.7991, 1.0, 0.7991, 0.7991, 0.7991, 1.0, 0.855, 0.8388, 0.8388, 1.0, 0.7758, 0.7682, 0.7682, 1.0, 0.8148, 0.7913, 0.7913, 1.0, 0.807, 0.7991, 0.7991, 1.0, 0.6105, 0.6038, 0.6038, 1.0, 0.5711, 0.5711, 0.5711, 1.0, 0.7605, 0.7529, 0.7529, 1.0, 0.7682, 0.7605, 0.7605, 1.0, 0.6105, 0.6038, 0.6038, 1.0, 0.7605, 0.7529, 0.7529, 1.0, 0.8148, 0.807, 0.807, 1.0, 0.7991, 0.7991, 0.7991, 1.0, 0.855, 0.8388, 0.8388, 1.0, 0.8148, 0.7913, 0.7913, 1.0, 0.7758, 0.7682, 0.7682, 1.0, 0.5089, 0.5089, 0.5089, 0.0, 0.1714, 0.1714, 0.1714, 0.0, 0.001821, 0.001821, 0.001821, 0.0, 0.0009106, 0.0009106, 0.0009106, 0.0, 0.5089, 0.5089, 0.5089, 0.0, 0.227, 0.227, 0.227, 0.0, 0.001518, 0.001518, 0.001518, 0.0, 0.0009106, 0.0009106, 0.0009106, 0.0, 0.1714, 0.1714, 0.1714, 0.0, 0.1559, 0.1559, 0.1559, 0.0, 0.002125, 0.002125, 0.002125, 0.0, 0.001821, 0.001821, 0.001821, 0.0, 0.227, 0.227, 0.227, 0.0, 0.1559, 0.1559, 0.1559, 0.0, 0.002125, 0.002125, 0.002125, 0.0, 0.001518, 0.001518, 0.001518, 0.0, 0.0009106, 0.0009106, 0.0009106, 0.0, 0.001821, 0.001821, 0.001821, 0.0, 0.4564, 0.4564, 0.4564, 0.0, 0.6724, 0.6584, 0.6584, 0.0, 0.0009106, 0.0009106, 0.0009106, 0.0, 0.001518, 0.001518, 0.001518, 0.0, 0.5271, 0.5271, 0.5271, 0.0, 0.6724, 0.6584, 0.6584, 0.0, 0.001821, 0.001821, 0.001821, 0.0, 0.002125, 0.002125, 0.002125, 0.0, 0.3185, 0.3185, 0.3185, 0.0, 0.4564, 0.4564, 0.4564, 0.0, 0.001518, 0.001518, 0.001518, 0.0, 0.002125, 0.002125, 0.002125, 0.0, 0.3185, 0.3185, 0.3185, 0.0, 0.5271, 0.5271, 0.5271, 0.0, 0.6105, 0.6038, 0.6038, 1.0, 0.7682, 0.7605, 0.7605, 1.0, 0.8228, 0.807, 0.807, 1.0, 0.7529, 0.7379, 0.7379, 1.0, 0.7991, 0.7991, 0.7991, 1.0, 0.7682, 0.7605, 0.7605, 1.0, 0.8228, 0.807, 0.807, 1.0, 0.8308, 0.8148, 0.8148, 1.0, 0.6105, 0.6038, 0.6038, 1.0, 0.7758, 0.7682, 0.7682, 1.0, 0.7758, 0.7605, 0.7605, 1.0, 0.7529, 0.7379, 0.7379, 1.0, 0.7991, 0.7991, 0.7991, 1.0, 0.7758, 0.7682, 0.7682, 1.0, 0.7758, 0.7605, 0.7605, 1.0, 0.8308, 0.8148, 0.8148, 1.0, 0.6724, 0.6584, 0.6584, 1.0, 0.4564, 0.4564, 0.4564, 1.0, 0.4851, 0.4851, 0.4851, 1.0, 0.2705, 0.2664, 0.2664, 1.0, 0.6724, 0.6584, 0.6584, 1.0, 0.5271, 0.5271, 0.5271, 1.0, 0.491, 0.491, 0.491, 1.0, 0.2705, 0.2664, 0.2664, 1.0, 0.4564, 0.4564, 0.4564, 1.0, 0.3185, 0.3185, 0.3185, 1.0, 0.4851, 0.4851, 0.4851, 1.0, 0.4851, 0.4851, 0.4851, 1.0, 0.5271, 0.5271, 0.5271, 1.0, 0.3185, 0.3185, 0.3185, 1.0, 0.4851, 0.4851, 0.4851, 1.0, 0.491, 0.491, 0.491, 1.0, 0.7529, 0.7379, 0.7379, 1.0, 0.8228, 0.807, 0.807, 1.0, 0.6867, 0.6795, 0.6795, 1.0, 0.305, 0.2961, 0.2961, 1.0, 0.8308, 0.8148, 0.8148, 1.0, 0.8228, 0.807, 0.807, 1.0, 0.6867, 0.6795, 0.6795, 1.0, 0.7157, 0.7157, 0.7157, 1.0, 0.7529, 0.7379, 0.7379, 1.0, 0.7758, 0.7605, 0.7605, 1.0, 0.2831, 0.2831, 0.2831, 1.0, 0.305, 0.2961, 0.2961, 1.0, 0.8308, 0.8148, 0.8148, 1.0, 0.7758, 0.7605, 0.7605, 1.0, 0.2831, 0.2831, 0.2831, 1.0, 0.7157, 0.7157, 0.7157, 1.0, 0.305, 0.2961, 0.2961, 0.0, 0.6867, 0.6795, 0.6795, 0.0, 0.0, 0.0, 0.0, 0.0, 0.0, 0.0, 0.0, 0.0, 0.7157, 0.7157, 0.7157, 1.0, 0.2831, 0.2831, 0.2831, 1.0, 0.3864, 0.3864, 0.3864, 1.0, 0.6376, 0.6376, 0.6376, 1.0, 0.6867, 0.6795, 0.6795, 0.0, 0.305, 0.2961, 0.2961, 0.0, 0.4125, 0.4072, 0.4072, 0.0, 0.7529, 0.7379, 0.7379, 0.0, 0.7157, 0.7157, 0.7157, 1.0, 0.6867, 0.6795, 0.6795, 1.0, 0.7529, 0.7379, 0.7379, 1.0, 0.7758, 0.7682, 0.7682, 1.0, 0.305, 0.2961, 0.2961, 1.0, 0.2831, 0.2831, 0.2831, 1.0, 0.3663, 0.3515, 0.3515, 1.0, 0.4125, 0.4072, 0.4072, 1.0, 0.2831, 0.2831, 0.2831, 0.0, 0.7157, 0.7157, 0.7157, 0.0, 0.7758, 0.7682, 0.7682, 0.0, 0.3663, 0.3515, 0.3515, 0.0, 0.7529, 0.7379, 0.7379, 1.0, 0.4125, 0.4072, 0.4072, 1.0, 0.6514, 0.6514, 0.6514, 1.0, 0.7011, 0.6867, 0.6867, 1.0, 0.7758, 0.7682, 0.7682, 1.0, 0.7529, 0.7379, 0.7379, 1.0, 0.7011, 0.6867, 0.6867, 1.0, 0.6867, 0.6724, 0.6724, 1.0, 0.4125, 0.4072, 0.4072, 1.0, 0.3663, 0.3515, 0.3515, 1.0, 0.6514, 0.6514, 0.6514, 1.0, 0.6514, 0.6514, 0.6514, 1.0, 0.3663, 0.3515, 0.3515, 1.0, 0.7758, 0.7682, 0.7682, 1.0, 0.6867, 0.6724, 0.6724, 1.0, 0.6514, 0.6514, 0.6514, 1.0])
me_cube_001.materials.append(mat_material_001)
me_cube_001.use_remesh_preserve_volume = False
me_cube_001.use_remesh_preserve_attributes = False
me_cube_001.use_mirror_vertex_groups = False
me_cube_001.update()

# ---- objects
ob_cube = bpy.data.objects.new('Cube', me_cube)
ob_lamp = bpy.data.objects.new('Lamp', light_spot)
ob_camera = bpy.data.objects.new('Camera', cam_camera)
ob_cube_001 = bpy.data.objects.new('Cube.001', me_cube_001)

# ---- transforms, parenting, visibility, modifiers, constraints
ob_cube.location = (-25.0, -15.07, 25.0)
ob_cube.lock_rotations_4d = False
ob_cube.empty_display_type = 'ARROWS'
ob_cube.color = (0.0, 0.0, 0.0, 1.0)
ob_cube.lineart.crease_threshold = 0.0
ob_lamp.location = (-20.92, -14.06, 5.904)
ob_lamp.rotation_euler = (0.6503, 0.05522, 1.866)
ob_lamp.lock_rotations_4d = False
ob_lamp.empty_display_type = 'ARROWS'
ob_lamp.color = (0.0, 0.0, 0.0, 0.0)
ob_lamp.lineart.crease_threshold = 0.0
ob_camera.location = (2.154, 1.238, 88.12)
ob_camera.rotation_euler = (-0.02526, 0.03133, 0.002675)
ob_camera.scale = (132.8, 99.84, 39.2)
ob_camera.lock_rotations_4d = False
ob_camera.empty_display_type = 'ARROWS'
ob_camera.color = (0.0, 0.0, 0.0, 0.0)
ob_camera.display_type = 'WIRE'
ob_camera.lineart.crease_threshold = 0.0
ob_cube_001.location = (25.0, -16.73, 25.0)
ob_cube_001.rotation_euler = (0.0, 3.142, 0.0)
ob_cube_001.scale = (2.51, 0.464, 1.327)
ob_cube_001.lock_rotations_4d = False
ob_cube_001.empty_display_type = 'ARROWS'
ob_cube_001.color = (0.0, 0.0, 0.0, 1.0)
ob_cube_001.lineart.crease_threshold = 0.0

# ---- collection membership
col_collection_1.objects.link(ob_cube)
col_collection_1.objects.link(ob_lamp)
col_collection_1.objects.link(ob_camera)
col_collection_1.objects.link(ob_cube_001)

# ---- scene / render settings (as saved in the file)
scene.camera = ob_camera
scene.frame_start = 1; scene.frame_end = 330; scene.frame_set(1)
scene.render.engine = 'BLENDER_EEVEE_NEXT'
scene.render.image_settings.file_format = 'JPEG'
scene.render.image_settings.color_mode = 'RGB'
scene.render.image_settings.compression = 90
scene.render.fps = 25
scene.render.dither_intensity = 0.0
scene.render.bake_margin = 2
scene.render.bake_bias = 0.0
scene.render.use_stamp_time = False
scene.render.use_stamp_date = False
scene.render.use_stamp_frame = False
scene.render.use_stamp_camera = False
scene.render.use_stamp_scene = False
scene.render.use_stamp_filename = False
scene.render.use_stamp_render_time = False
scene.render.stamp_font_size = 0
scene.cycles.use_denoising = False
scene.cycles.samples = 10
scene.cycles.sampling_pattern = 'TABULATED_SOBOL'
scene.cycles.light_sampling_threshold = 0.0
scene.cycles.use_adaptive_sampling = False
scene.cycles.use_light_tree = False
scene.cycles.blur_glossy = 0.0
scene.cycles.volume_bounces = 1
scene.cycles.pixel_filter_type = 'GAUSSIAN'
scene.cycles.sample_clamp_indirect = 0.0
scene.view_settings.view_transform = 'Raw'
bpy.context.view_layer.update()
